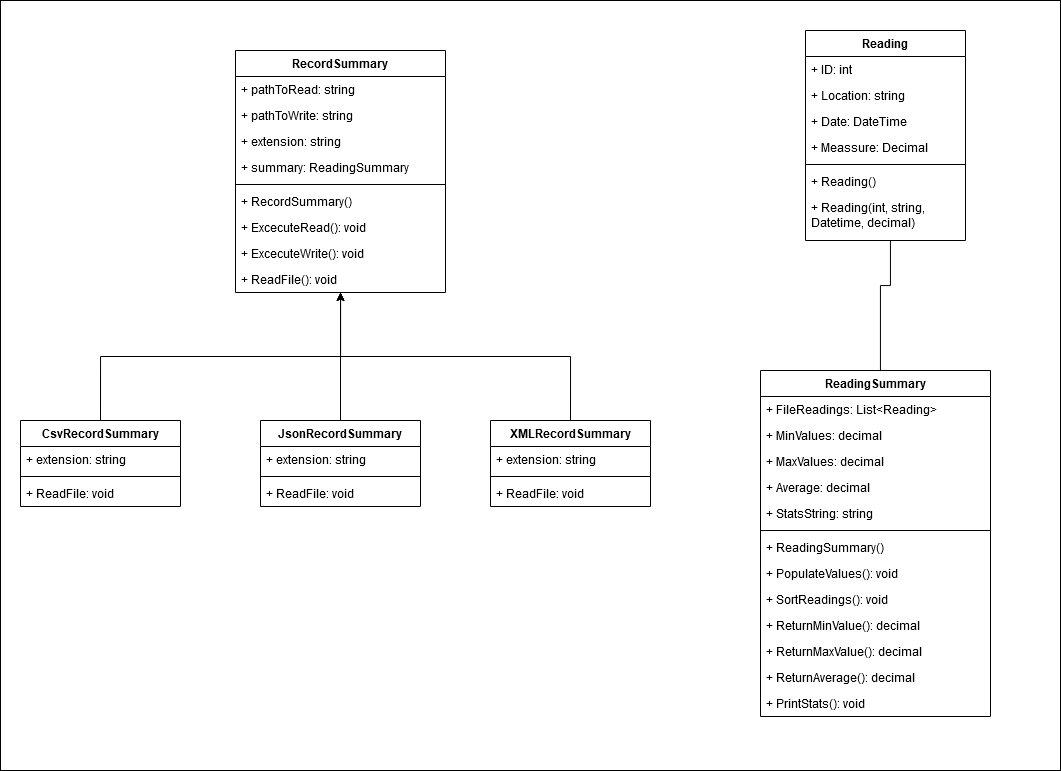

The diagram above was exported from draw.io. Its source (the exported page's mxGraphModel, read from the mxfile embedded in the PNG):
<mxGraphModel dx="1673" dy="918" grid="1" gridSize="10" guides="1" tooltips="1" connect="1" arrows="1" fold="1" page="1" pageScale="1" pageWidth="1100" pageHeight="850" math="0" shadow="0">
  <root>
    <mxCell id="0" />
    <mxCell id="1" parent="0" />
    <mxCell id="wdl3Ed0aqn1FPaQKQkls-65" value="" style="rounded=0;whiteSpace=wrap;html=1;" vertex="1" parent="1">
      <mxGeometry x="20" y="30" width="1060" height="770" as="geometry" />
    </mxCell>
    <mxCell id="wdl3Ed0aqn1FPaQKQkls-1" value="RecordSummary" style="swimlane;fontStyle=1;align=center;verticalAlign=top;childLayout=stackLayout;horizontal=1;startSize=26;horizontalStack=0;resizeParent=1;resizeParentMax=0;resizeLast=0;collapsible=1;marginBottom=0;" vertex="1" parent="1">
      <mxGeometry x="255" y="80" width="210" height="242" as="geometry" />
    </mxCell>
    <mxCell id="wdl3Ed0aqn1FPaQKQkls-2" value="+ pathToRead: string&#10;" style="text;strokeColor=none;fillColor=none;align=left;verticalAlign=top;spacingLeft=4;spacingRight=4;overflow=hidden;rotatable=0;points=[[0,0.5],[1,0.5]];portConstraint=eastwest;" vertex="1" parent="wdl3Ed0aqn1FPaQKQkls-1">
      <mxGeometry y="26" width="210" height="26" as="geometry" />
    </mxCell>
    <mxCell id="wdl3Ed0aqn1FPaQKQkls-29" value="+ pathToWrite: string&#10;" style="text;strokeColor=none;fillColor=none;align=left;verticalAlign=top;spacingLeft=4;spacingRight=4;overflow=hidden;rotatable=0;points=[[0,0.5],[1,0.5]];portConstraint=eastwest;" vertex="1" parent="wdl3Ed0aqn1FPaQKQkls-1">
      <mxGeometry y="52" width="210" height="26" as="geometry" />
    </mxCell>
    <mxCell id="wdl3Ed0aqn1FPaQKQkls-30" value="+ extension: string&#10;" style="text;strokeColor=none;fillColor=none;align=left;verticalAlign=top;spacingLeft=4;spacingRight=4;overflow=hidden;rotatable=0;points=[[0,0.5],[1,0.5]];portConstraint=eastwest;" vertex="1" parent="wdl3Ed0aqn1FPaQKQkls-1">
      <mxGeometry y="78" width="210" height="26" as="geometry" />
    </mxCell>
    <mxCell id="wdl3Ed0aqn1FPaQKQkls-31" value="+ summary: ReadingSummary&#10;" style="text;strokeColor=none;fillColor=none;align=left;verticalAlign=top;spacingLeft=4;spacingRight=4;overflow=hidden;rotatable=0;points=[[0,0.5],[1,0.5]];portConstraint=eastwest;" vertex="1" parent="wdl3Ed0aqn1FPaQKQkls-1">
      <mxGeometry y="104" width="210" height="26" as="geometry" />
    </mxCell>
    <mxCell id="wdl3Ed0aqn1FPaQKQkls-3" value="" style="line;strokeWidth=1;fillColor=none;align=left;verticalAlign=middle;spacingTop=-1;spacingLeft=3;spacingRight=3;rotatable=0;labelPosition=right;points=[];portConstraint=eastwest;strokeColor=inherit;" vertex="1" parent="wdl3Ed0aqn1FPaQKQkls-1">
      <mxGeometry y="130" width="210" height="8" as="geometry" />
    </mxCell>
    <mxCell id="wdl3Ed0aqn1FPaQKQkls-4" value="+ RecordSummary()" style="text;strokeColor=none;fillColor=none;align=left;verticalAlign=top;spacingLeft=4;spacingRight=4;overflow=hidden;rotatable=0;points=[[0,0.5],[1,0.5]];portConstraint=eastwest;" vertex="1" parent="wdl3Ed0aqn1FPaQKQkls-1">
      <mxGeometry y="138" width="210" height="26" as="geometry" />
    </mxCell>
    <mxCell id="wdl3Ed0aqn1FPaQKQkls-32" value="+ ExcecuteRead(): void" style="text;strokeColor=none;fillColor=none;align=left;verticalAlign=top;spacingLeft=4;spacingRight=4;overflow=hidden;rotatable=0;points=[[0,0.5],[1,0.5]];portConstraint=eastwest;" vertex="1" parent="wdl3Ed0aqn1FPaQKQkls-1">
      <mxGeometry y="164" width="210" height="26" as="geometry" />
    </mxCell>
    <mxCell id="wdl3Ed0aqn1FPaQKQkls-33" value="+ ExcecuteWrite(): void" style="text;strokeColor=none;fillColor=none;align=left;verticalAlign=top;spacingLeft=4;spacingRight=4;overflow=hidden;rotatable=0;points=[[0,0.5],[1,0.5]];portConstraint=eastwest;" vertex="1" parent="wdl3Ed0aqn1FPaQKQkls-1">
      <mxGeometry y="190" width="210" height="26" as="geometry" />
    </mxCell>
    <mxCell id="wdl3Ed0aqn1FPaQKQkls-34" value="+ ReadFile(): void" style="text;strokeColor=none;fillColor=none;align=left;verticalAlign=top;spacingLeft=4;spacingRight=4;overflow=hidden;rotatable=0;points=[[0,0.5],[1,0.5]];portConstraint=eastwest;" vertex="1" parent="wdl3Ed0aqn1FPaQKQkls-1">
      <mxGeometry y="216" width="210" height="26" as="geometry" />
    </mxCell>
    <mxCell id="wdl3Ed0aqn1FPaQKQkls-45" style="edgeStyle=orthogonalEdgeStyle;rounded=0;orthogonalLoop=1;jettySize=auto;html=1;exitX=0.5;exitY=0;exitDx=0;exitDy=0;" edge="1" parent="1" source="wdl3Ed0aqn1FPaQKQkls-5" target="wdl3Ed0aqn1FPaQKQkls-1">
      <mxGeometry relative="1" as="geometry" />
    </mxCell>
    <mxCell id="wdl3Ed0aqn1FPaQKQkls-5" value="JsonRecordSummary" style="swimlane;fontStyle=1;align=center;verticalAlign=top;childLayout=stackLayout;horizontal=1;startSize=26;horizontalStack=0;resizeParent=1;resizeParentMax=0;resizeLast=0;collapsible=1;marginBottom=0;" vertex="1" parent="1">
      <mxGeometry x="280" y="450" width="160" height="86" as="geometry" />
    </mxCell>
    <mxCell id="wdl3Ed0aqn1FPaQKQkls-6" value="+ extension: string" style="text;strokeColor=none;fillColor=none;align=left;verticalAlign=top;spacingLeft=4;spacingRight=4;overflow=hidden;rotatable=0;points=[[0,0.5],[1,0.5]];portConstraint=eastwest;" vertex="1" parent="wdl3Ed0aqn1FPaQKQkls-5">
      <mxGeometry y="26" width="160" height="26" as="geometry" />
    </mxCell>
    <mxCell id="wdl3Ed0aqn1FPaQKQkls-7" value="" style="line;strokeWidth=1;fillColor=none;align=left;verticalAlign=middle;spacingTop=-1;spacingLeft=3;spacingRight=3;rotatable=0;labelPosition=right;points=[];portConstraint=eastwest;strokeColor=inherit;" vertex="1" parent="wdl3Ed0aqn1FPaQKQkls-5">
      <mxGeometry y="52" width="160" height="8" as="geometry" />
    </mxCell>
    <mxCell id="wdl3Ed0aqn1FPaQKQkls-8" value="+ ReadFile: void" style="text;strokeColor=none;fillColor=none;align=left;verticalAlign=top;spacingLeft=4;spacingRight=4;overflow=hidden;rotatable=0;points=[[0,0.5],[1,0.5]];portConstraint=eastwest;" vertex="1" parent="wdl3Ed0aqn1FPaQKQkls-5">
      <mxGeometry y="60" width="160" height="26" as="geometry" />
    </mxCell>
    <mxCell id="wdl3Ed0aqn1FPaQKQkls-62" style="edgeStyle=orthogonalEdgeStyle;rounded=0;orthogonalLoop=1;jettySize=auto;html=1;exitX=0.5;exitY=1;exitDx=0;exitDy=0;endArrow=none;endFill=0;" edge="1" parent="1" source="wdl3Ed0aqn1FPaQKQkls-21" target="wdl3Ed0aqn1FPaQKQkls-25">
      <mxGeometry relative="1" as="geometry">
        <Array as="points">
          <mxPoint x="910" y="315" />
          <mxPoint x="900" y="315" />
        </Array>
      </mxGeometry>
    </mxCell>
    <mxCell id="wdl3Ed0aqn1FPaQKQkls-21" value="Reading" style="swimlane;fontStyle=1;align=center;verticalAlign=top;childLayout=stackLayout;horizontal=1;startSize=26;horizontalStack=0;resizeParent=1;resizeParentMax=0;resizeLast=0;collapsible=1;marginBottom=0;" vertex="1" parent="1">
      <mxGeometry x="825" y="60" width="160" height="210" as="geometry" />
    </mxCell>
    <mxCell id="wdl3Ed0aqn1FPaQKQkls-22" value="+ ID: int" style="text;strokeColor=none;fillColor=none;align=left;verticalAlign=top;spacingLeft=4;spacingRight=4;overflow=hidden;rotatable=0;points=[[0,0.5],[1,0.5]];portConstraint=eastwest;" vertex="1" parent="wdl3Ed0aqn1FPaQKQkls-21">
      <mxGeometry y="26" width="160" height="26" as="geometry" />
    </mxCell>
    <mxCell id="wdl3Ed0aqn1FPaQKQkls-47" value="+ Location: string" style="text;strokeColor=none;fillColor=none;align=left;verticalAlign=top;spacingLeft=4;spacingRight=4;overflow=hidden;rotatable=0;points=[[0,0.5],[1,0.5]];portConstraint=eastwest;" vertex="1" parent="wdl3Ed0aqn1FPaQKQkls-21">
      <mxGeometry y="52" width="160" height="26" as="geometry" />
    </mxCell>
    <mxCell id="wdl3Ed0aqn1FPaQKQkls-48" value="+ Date: DateTime" style="text;strokeColor=none;fillColor=none;align=left;verticalAlign=top;spacingLeft=4;spacingRight=4;overflow=hidden;rotatable=0;points=[[0,0.5],[1,0.5]];portConstraint=eastwest;" vertex="1" parent="wdl3Ed0aqn1FPaQKQkls-21">
      <mxGeometry y="78" width="160" height="26" as="geometry" />
    </mxCell>
    <mxCell id="wdl3Ed0aqn1FPaQKQkls-49" value="+ Meassure: Decimal" style="text;strokeColor=none;fillColor=none;align=left;verticalAlign=top;spacingLeft=4;spacingRight=4;overflow=hidden;rotatable=0;points=[[0,0.5],[1,0.5]];portConstraint=eastwest;" vertex="1" parent="wdl3Ed0aqn1FPaQKQkls-21">
      <mxGeometry y="104" width="160" height="26" as="geometry" />
    </mxCell>
    <mxCell id="wdl3Ed0aqn1FPaQKQkls-23" value="" style="line;strokeWidth=1;fillColor=none;align=left;verticalAlign=middle;spacingTop=-1;spacingLeft=3;spacingRight=3;rotatable=0;labelPosition=right;points=[];portConstraint=eastwest;strokeColor=inherit;" vertex="1" parent="wdl3Ed0aqn1FPaQKQkls-21">
      <mxGeometry y="130" width="160" height="8" as="geometry" />
    </mxCell>
    <mxCell id="wdl3Ed0aqn1FPaQKQkls-24" value="+ Reading()" style="text;strokeColor=none;fillColor=none;align=left;verticalAlign=top;spacingLeft=4;spacingRight=4;overflow=hidden;rotatable=0;points=[[0,0.5],[1,0.5]];portConstraint=eastwest;" vertex="1" parent="wdl3Ed0aqn1FPaQKQkls-21">
      <mxGeometry y="138" width="160" height="26" as="geometry" />
    </mxCell>
    <mxCell id="wdl3Ed0aqn1FPaQKQkls-50" value="+ Reading(int, string, Datetime, decimal)" style="text;strokeColor=none;fillColor=none;align=left;verticalAlign=top;spacingLeft=4;spacingRight=4;overflow=hidden;rotatable=0;points=[[0,0.5],[1,0.5]];portConstraint=eastwest;whiteSpace=wrap;" vertex="1" parent="wdl3Ed0aqn1FPaQKQkls-21">
      <mxGeometry y="164" width="160" height="46" as="geometry" />
    </mxCell>
    <mxCell id="wdl3Ed0aqn1FPaQKQkls-25" value="ReadingSummary" style="swimlane;fontStyle=1;align=center;verticalAlign=top;childLayout=stackLayout;horizontal=1;startSize=26;horizontalStack=0;resizeParent=1;resizeParentMax=0;resizeLast=0;collapsible=1;marginBottom=0;" vertex="1" parent="1">
      <mxGeometry x="780" y="400" width="230" height="346" as="geometry" />
    </mxCell>
    <mxCell id="wdl3Ed0aqn1FPaQKQkls-26" value="+ FileReadings: List&lt;Reading&gt;" style="text;strokeColor=none;fillColor=none;align=left;verticalAlign=top;spacingLeft=4;spacingRight=4;overflow=hidden;rotatable=0;points=[[0,0.5],[1,0.5]];portConstraint=eastwest;" vertex="1" parent="wdl3Ed0aqn1FPaQKQkls-25">
      <mxGeometry y="26" width="230" height="26" as="geometry" />
    </mxCell>
    <mxCell id="wdl3Ed0aqn1FPaQKQkls-51" value="+ MinValues: decimal" style="text;strokeColor=none;fillColor=none;align=left;verticalAlign=top;spacingLeft=4;spacingRight=4;overflow=hidden;rotatable=0;points=[[0,0.5],[1,0.5]];portConstraint=eastwest;" vertex="1" parent="wdl3Ed0aqn1FPaQKQkls-25">
      <mxGeometry y="52" width="230" height="26" as="geometry" />
    </mxCell>
    <mxCell id="wdl3Ed0aqn1FPaQKQkls-53" value="+ MaxValues: decimal" style="text;strokeColor=none;fillColor=none;align=left;verticalAlign=top;spacingLeft=4;spacingRight=4;overflow=hidden;rotatable=0;points=[[0,0.5],[1,0.5]];portConstraint=eastwest;" vertex="1" parent="wdl3Ed0aqn1FPaQKQkls-25">
      <mxGeometry y="78" width="230" height="26" as="geometry" />
    </mxCell>
    <mxCell id="wdl3Ed0aqn1FPaQKQkls-54" value="+ Average: decimal" style="text;strokeColor=none;fillColor=none;align=left;verticalAlign=top;spacingLeft=4;spacingRight=4;overflow=hidden;rotatable=0;points=[[0,0.5],[1,0.5]];portConstraint=eastwest;" vertex="1" parent="wdl3Ed0aqn1FPaQKQkls-25">
      <mxGeometry y="104" width="230" height="26" as="geometry" />
    </mxCell>
    <mxCell id="wdl3Ed0aqn1FPaQKQkls-55" value="+ StatsString: string" style="text;strokeColor=none;fillColor=none;align=left;verticalAlign=top;spacingLeft=4;spacingRight=4;overflow=hidden;rotatable=0;points=[[0,0.5],[1,0.5]];portConstraint=eastwest;" vertex="1" parent="wdl3Ed0aqn1FPaQKQkls-25">
      <mxGeometry y="130" width="230" height="26" as="geometry" />
    </mxCell>
    <mxCell id="wdl3Ed0aqn1FPaQKQkls-27" value="" style="line;strokeWidth=1;fillColor=none;align=left;verticalAlign=middle;spacingTop=-1;spacingLeft=3;spacingRight=3;rotatable=0;labelPosition=right;points=[];portConstraint=eastwest;strokeColor=inherit;" vertex="1" parent="wdl3Ed0aqn1FPaQKQkls-25">
      <mxGeometry y="156" width="230" height="8" as="geometry" />
    </mxCell>
    <mxCell id="wdl3Ed0aqn1FPaQKQkls-28" value="+ ReadingSummary()" style="text;strokeColor=none;fillColor=none;align=left;verticalAlign=top;spacingLeft=4;spacingRight=4;overflow=hidden;rotatable=0;points=[[0,0.5],[1,0.5]];portConstraint=eastwest;" vertex="1" parent="wdl3Ed0aqn1FPaQKQkls-25">
      <mxGeometry y="164" width="230" height="26" as="geometry" />
    </mxCell>
    <mxCell id="wdl3Ed0aqn1FPaQKQkls-56" value="+ PopulateValues(): void" style="text;strokeColor=none;fillColor=none;align=left;verticalAlign=top;spacingLeft=4;spacingRight=4;overflow=hidden;rotatable=0;points=[[0,0.5],[1,0.5]];portConstraint=eastwest;" vertex="1" parent="wdl3Ed0aqn1FPaQKQkls-25">
      <mxGeometry y="190" width="230" height="26" as="geometry" />
    </mxCell>
    <mxCell id="wdl3Ed0aqn1FPaQKQkls-57" value="+ SortReadings(): void" style="text;strokeColor=none;fillColor=none;align=left;verticalAlign=top;spacingLeft=4;spacingRight=4;overflow=hidden;rotatable=0;points=[[0,0.5],[1,0.5]];portConstraint=eastwest;" vertex="1" parent="wdl3Ed0aqn1FPaQKQkls-25">
      <mxGeometry y="216" width="230" height="26" as="geometry" />
    </mxCell>
    <mxCell id="wdl3Ed0aqn1FPaQKQkls-58" value="+ ReturnMinValue(): decimal" style="text;strokeColor=none;fillColor=none;align=left;verticalAlign=top;spacingLeft=4;spacingRight=4;overflow=hidden;rotatable=0;points=[[0,0.5],[1,0.5]];portConstraint=eastwest;" vertex="1" parent="wdl3Ed0aqn1FPaQKQkls-25">
      <mxGeometry y="242" width="230" height="26" as="geometry" />
    </mxCell>
    <mxCell id="wdl3Ed0aqn1FPaQKQkls-59" value="+ ReturnMaxValue(): decimal" style="text;strokeColor=none;fillColor=none;align=left;verticalAlign=top;spacingLeft=4;spacingRight=4;overflow=hidden;rotatable=0;points=[[0,0.5],[1,0.5]];portConstraint=eastwest;" vertex="1" parent="wdl3Ed0aqn1FPaQKQkls-25">
      <mxGeometry y="268" width="230" height="26" as="geometry" />
    </mxCell>
    <mxCell id="wdl3Ed0aqn1FPaQKQkls-60" value="+ ReturnAverage(): decimal" style="text;strokeColor=none;fillColor=none;align=left;verticalAlign=top;spacingLeft=4;spacingRight=4;overflow=hidden;rotatable=0;points=[[0,0.5],[1,0.5]];portConstraint=eastwest;" vertex="1" parent="wdl3Ed0aqn1FPaQKQkls-25">
      <mxGeometry y="294" width="230" height="26" as="geometry" />
    </mxCell>
    <mxCell id="wdl3Ed0aqn1FPaQKQkls-61" value="+ PrintStats(): void" style="text;strokeColor=none;fillColor=none;align=left;verticalAlign=top;spacingLeft=4;spacingRight=4;overflow=hidden;rotatable=0;points=[[0,0.5],[1,0.5]];portConstraint=eastwest;" vertex="1" parent="wdl3Ed0aqn1FPaQKQkls-25">
      <mxGeometry y="320" width="230" height="26" as="geometry" />
    </mxCell>
    <mxCell id="wdl3Ed0aqn1FPaQKQkls-46" style="edgeStyle=orthogonalEdgeStyle;rounded=0;orthogonalLoop=1;jettySize=auto;html=1;exitX=0.5;exitY=0;exitDx=0;exitDy=0;" edge="1" parent="1" source="wdl3Ed0aqn1FPaQKQkls-36" target="wdl3Ed0aqn1FPaQKQkls-1">
      <mxGeometry relative="1" as="geometry" />
    </mxCell>
    <mxCell id="wdl3Ed0aqn1FPaQKQkls-36" value="XMLRecordSummary" style="swimlane;fontStyle=1;align=center;verticalAlign=top;childLayout=stackLayout;horizontal=1;startSize=26;horizontalStack=0;resizeParent=1;resizeParentMax=0;resizeLast=0;collapsible=1;marginBottom=0;" vertex="1" parent="1">
      <mxGeometry x="510" y="450" width="160" height="86" as="geometry" />
    </mxCell>
    <mxCell id="wdl3Ed0aqn1FPaQKQkls-37" value="+ extension: string" style="text;strokeColor=none;fillColor=none;align=left;verticalAlign=top;spacingLeft=4;spacingRight=4;overflow=hidden;rotatable=0;points=[[0,0.5],[1,0.5]];portConstraint=eastwest;" vertex="1" parent="wdl3Ed0aqn1FPaQKQkls-36">
      <mxGeometry y="26" width="160" height="26" as="geometry" />
    </mxCell>
    <mxCell id="wdl3Ed0aqn1FPaQKQkls-38" value="" style="line;strokeWidth=1;fillColor=none;align=left;verticalAlign=middle;spacingTop=-1;spacingLeft=3;spacingRight=3;rotatable=0;labelPosition=right;points=[];portConstraint=eastwest;strokeColor=inherit;" vertex="1" parent="wdl3Ed0aqn1FPaQKQkls-36">
      <mxGeometry y="52" width="160" height="8" as="geometry" />
    </mxCell>
    <mxCell id="wdl3Ed0aqn1FPaQKQkls-39" value="+ ReadFile: void" style="text;strokeColor=none;fillColor=none;align=left;verticalAlign=top;spacingLeft=4;spacingRight=4;overflow=hidden;rotatable=0;points=[[0,0.5],[1,0.5]];portConstraint=eastwest;" vertex="1" parent="wdl3Ed0aqn1FPaQKQkls-36">
      <mxGeometry y="60" width="160" height="26" as="geometry" />
    </mxCell>
    <mxCell id="wdl3Ed0aqn1FPaQKQkls-44" style="edgeStyle=orthogonalEdgeStyle;rounded=0;orthogonalLoop=1;jettySize=auto;html=1;exitX=0.5;exitY=0;exitDx=0;exitDy=0;" edge="1" parent="1" source="wdl3Ed0aqn1FPaQKQkls-40" target="wdl3Ed0aqn1FPaQKQkls-1">
      <mxGeometry relative="1" as="geometry" />
    </mxCell>
    <mxCell id="wdl3Ed0aqn1FPaQKQkls-40" value="CsvRecordSummary" style="swimlane;fontStyle=1;align=center;verticalAlign=top;childLayout=stackLayout;horizontal=1;startSize=26;horizontalStack=0;resizeParent=1;resizeParentMax=0;resizeLast=0;collapsible=1;marginBottom=0;" vertex="1" parent="1">
      <mxGeometry x="40" y="450" width="160" height="86" as="geometry" />
    </mxCell>
    <mxCell id="wdl3Ed0aqn1FPaQKQkls-41" value="+ extension: string" style="text;strokeColor=none;fillColor=none;align=left;verticalAlign=top;spacingLeft=4;spacingRight=4;overflow=hidden;rotatable=0;points=[[0,0.5],[1,0.5]];portConstraint=eastwest;" vertex="1" parent="wdl3Ed0aqn1FPaQKQkls-40">
      <mxGeometry y="26" width="160" height="26" as="geometry" />
    </mxCell>
    <mxCell id="wdl3Ed0aqn1FPaQKQkls-42" value="" style="line;strokeWidth=1;fillColor=none;align=left;verticalAlign=middle;spacingTop=-1;spacingLeft=3;spacingRight=3;rotatable=0;labelPosition=right;points=[];portConstraint=eastwest;strokeColor=inherit;" vertex="1" parent="wdl3Ed0aqn1FPaQKQkls-40">
      <mxGeometry y="52" width="160" height="8" as="geometry" />
    </mxCell>
    <mxCell id="wdl3Ed0aqn1FPaQKQkls-43" value="+ ReadFile: void" style="text;strokeColor=none;fillColor=none;align=left;verticalAlign=top;spacingLeft=4;spacingRight=4;overflow=hidden;rotatable=0;points=[[0,0.5],[1,0.5]];portConstraint=eastwest;" vertex="1" parent="wdl3Ed0aqn1FPaQKQkls-40">
      <mxGeometry y="60" width="160" height="26" as="geometry" />
    </mxCell>
  </root>
</mxGraphModel>